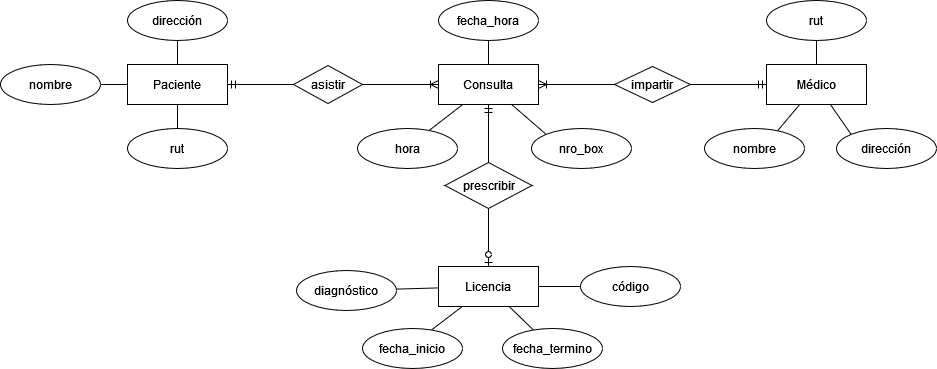

The diagram above was exported from draw.io. Its source (the exported page's mxGraphModel, read from the mxfile embedded in the PNG):
<mxGraphModel dx="1834" dy="754" grid="0" gridSize="10" guides="1" tooltips="1" connect="1" arrows="1" fold="1" page="0" pageScale="1" pageWidth="827" pageHeight="1169" background="#FFFFFF" math="0" shadow="0">
  <root>
    <mxCell id="0" />
    <mxCell id="1" parent="0" />
    <mxCell id="tfyHOBbm-XOSJxgPnprH-27" style="rounded=0;orthogonalLoop=1;jettySize=auto;html=1;entryX=0.69;entryY=0.1;entryDx=0;entryDy=0;endArrow=none;endFill=0;entryPerimeter=0;" edge="1" parent="1" source="tfyHOBbm-XOSJxgPnprH-1" target="tfyHOBbm-XOSJxgPnprH-3">
      <mxGeometry relative="1" as="geometry" />
    </mxCell>
    <mxCell id="tfyHOBbm-XOSJxgPnprH-28" style="rounded=0;orthogonalLoop=1;jettySize=auto;html=1;entryX=0.5;entryY=1;entryDx=0;entryDy=0;endArrow=none;endFill=0;" edge="1" parent="1" source="tfyHOBbm-XOSJxgPnprH-1" target="tfyHOBbm-XOSJxgPnprH-2">
      <mxGeometry relative="1" as="geometry" />
    </mxCell>
    <mxCell id="tfyHOBbm-XOSJxgPnprH-29" style="rounded=0;orthogonalLoop=1;jettySize=auto;html=1;entryX=0;entryY=0;entryDx=0;entryDy=0;endArrow=none;endFill=0;" edge="1" parent="1" source="tfyHOBbm-XOSJxgPnprH-1" target="tfyHOBbm-XOSJxgPnprH-4">
      <mxGeometry relative="1" as="geometry" />
    </mxCell>
    <mxCell id="tfyHOBbm-XOSJxgPnprH-1" value="Consulta" style="whiteSpace=wrap;html=1;align=center;" vertex="1" parent="1">
      <mxGeometry x="154" y="337" width="100" height="40" as="geometry" />
    </mxCell>
    <mxCell id="tfyHOBbm-XOSJxgPnprH-2" value="fecha_hora" style="ellipse;whiteSpace=wrap;html=1;align=center;" vertex="1" parent="1">
      <mxGeometry x="154" y="273" width="100" height="40" as="geometry" />
    </mxCell>
    <mxCell id="tfyHOBbm-XOSJxgPnprH-3" value="hora" style="ellipse;whiteSpace=wrap;html=1;align=center;" vertex="1" parent="1">
      <mxGeometry x="73" y="401" width="100" height="40" as="geometry" />
    </mxCell>
    <mxCell id="tfyHOBbm-XOSJxgPnprH-4" value="nro_box" style="ellipse;whiteSpace=wrap;html=1;align=center;" vertex="1" parent="1">
      <mxGeometry x="247" y="401" width="100" height="40" as="geometry" />
    </mxCell>
    <mxCell id="tfyHOBbm-XOSJxgPnprH-19" style="rounded=0;orthogonalLoop=1;jettySize=auto;html=1;entryX=1;entryY=0.5;entryDx=0;entryDy=0;endArrow=none;endFill=0;" edge="1" parent="1" source="tfyHOBbm-XOSJxgPnprH-5" target="tfyHOBbm-XOSJxgPnprH-6">
      <mxGeometry relative="1" as="geometry" />
    </mxCell>
    <mxCell id="tfyHOBbm-XOSJxgPnprH-20" value="" style="rounded=0;orthogonalLoop=1;jettySize=auto;html=1;endArrow=none;endFill=0;entryX=0.5;entryY=0;entryDx=0;entryDy=0;" edge="1" parent="1" source="tfyHOBbm-XOSJxgPnprH-5" target="tfyHOBbm-XOSJxgPnprH-43">
      <mxGeometry relative="1" as="geometry">
        <mxPoint x="-184.4598272854073" y="397.1643548887296" as="targetPoint" />
      </mxGeometry>
    </mxCell>
    <mxCell id="tfyHOBbm-XOSJxgPnprH-21" style="rounded=0;orthogonalLoop=1;jettySize=auto;html=1;endArrow=none;endFill=0;" edge="1" parent="1" source="tfyHOBbm-XOSJxgPnprH-5" target="tfyHOBbm-XOSJxgPnprH-8">
      <mxGeometry relative="1" as="geometry" />
    </mxCell>
    <mxCell id="tfyHOBbm-XOSJxgPnprH-5" value="Paciente" style="whiteSpace=wrap;html=1;align=center;" vertex="1" parent="1">
      <mxGeometry x="-157" y="337" width="100" height="40" as="geometry" />
    </mxCell>
    <mxCell id="tfyHOBbm-XOSJxgPnprH-6" value="nombre" style="ellipse;whiteSpace=wrap;html=1;align=center;" vertex="1" parent="1">
      <mxGeometry x="-284" y="337" width="100" height="40" as="geometry" />
    </mxCell>
    <mxCell id="tfyHOBbm-XOSJxgPnprH-8" value="dirección" style="ellipse;whiteSpace=wrap;html=1;align=center;" vertex="1" parent="1">
      <mxGeometry x="-157" y="273" width="100" height="40" as="geometry" />
    </mxCell>
    <mxCell id="tfyHOBbm-XOSJxgPnprH-36" style="rounded=0;orthogonalLoop=1;jettySize=auto;html=1;entryX=0;entryY=0.5;entryDx=0;entryDy=0;endArrow=none;endFill=0;" edge="1" parent="1" source="tfyHOBbm-XOSJxgPnprH-9" target="tfyHOBbm-XOSJxgPnprH-10">
      <mxGeometry relative="1" as="geometry" />
    </mxCell>
    <mxCell id="tfyHOBbm-XOSJxgPnprH-37" style="rounded=0;orthogonalLoop=1;jettySize=auto;html=1;endArrow=none;endFill=0;" edge="1" parent="1" source="tfyHOBbm-XOSJxgPnprH-9" target="tfyHOBbm-XOSJxgPnprH-11">
      <mxGeometry relative="1" as="geometry" />
    </mxCell>
    <mxCell id="tfyHOBbm-XOSJxgPnprH-38" style="rounded=0;orthogonalLoop=1;jettySize=auto;html=1;entryX=0.67;entryY=0.075;entryDx=0;entryDy=0;endArrow=none;endFill=0;entryPerimeter=0;" edge="1" parent="1" source="tfyHOBbm-XOSJxgPnprH-9" target="tfyHOBbm-XOSJxgPnprH-13">
      <mxGeometry relative="1" as="geometry" />
    </mxCell>
    <mxCell id="tfyHOBbm-XOSJxgPnprH-39" style="rounded=0;orthogonalLoop=1;jettySize=auto;html=1;endArrow=none;endFill=0;" edge="1" parent="1" source="tfyHOBbm-XOSJxgPnprH-9" target="tfyHOBbm-XOSJxgPnprH-14">
      <mxGeometry relative="1" as="geometry" />
    </mxCell>
    <mxCell id="tfyHOBbm-XOSJxgPnprH-9" value="Licencia" style="whiteSpace=wrap;html=1;align=center;" vertex="1" parent="1">
      <mxGeometry x="154" y="539" width="100" height="40" as="geometry" />
    </mxCell>
    <mxCell id="tfyHOBbm-XOSJxgPnprH-10" value="código" style="ellipse;whiteSpace=wrap;html=1;align=center;" vertex="1" parent="1">
      <mxGeometry x="296" y="539" width="100" height="40" as="geometry" />
    </mxCell>
    <mxCell id="tfyHOBbm-XOSJxgPnprH-11" value="diagnóstico" style="ellipse;whiteSpace=wrap;html=1;align=center;" vertex="1" parent="1">
      <mxGeometry x="12" y="543" width="100" height="40" as="geometry" />
    </mxCell>
    <mxCell id="tfyHOBbm-XOSJxgPnprH-13" value="fecha_inicio" style="ellipse;whiteSpace=wrap;html=1;align=center;" vertex="1" parent="1">
      <mxGeometry x="78" y="601" width="100" height="40" as="geometry" />
    </mxCell>
    <mxCell id="tfyHOBbm-XOSJxgPnprH-14" value="fecha_termino" style="ellipse;whiteSpace=wrap;html=1;align=center;" vertex="1" parent="1">
      <mxGeometry x="218" y="601" width="100" height="40" as="geometry" />
    </mxCell>
    <mxCell id="tfyHOBbm-XOSJxgPnprH-24" style="rounded=0;orthogonalLoop=1;jettySize=auto;html=1;endArrow=none;endFill=0;entryX=0.5;entryY=1;entryDx=0;entryDy=0;" edge="1" parent="1" source="tfyHOBbm-XOSJxgPnprH-15" target="tfyHOBbm-XOSJxgPnprH-33">
      <mxGeometry relative="1" as="geometry">
        <mxPoint x="532" y="313" as="targetPoint" />
      </mxGeometry>
    </mxCell>
    <mxCell id="tfyHOBbm-XOSJxgPnprH-25" style="rounded=0;orthogonalLoop=1;jettySize=auto;html=1;entryX=0;entryY=0;entryDx=0;entryDy=0;endArrow=none;endFill=0;" edge="1" parent="1" source="tfyHOBbm-XOSJxgPnprH-15" target="tfyHOBbm-XOSJxgPnprH-18">
      <mxGeometry relative="1" as="geometry" />
    </mxCell>
    <mxCell id="tfyHOBbm-XOSJxgPnprH-26" style="rounded=0;orthogonalLoop=1;jettySize=auto;html=1;entryX=0.7;entryY=0.15;entryDx=0;entryDy=0;endArrow=none;endFill=0;entryPerimeter=0;" edge="1" parent="1" source="tfyHOBbm-XOSJxgPnprH-15" target="tfyHOBbm-XOSJxgPnprH-17">
      <mxGeometry relative="1" as="geometry" />
    </mxCell>
    <mxCell id="tfyHOBbm-XOSJxgPnprH-15" value="Médico" style="whiteSpace=wrap;html=1;align=center;" vertex="1" parent="1">
      <mxGeometry x="482" y="337" width="100" height="40" as="geometry" />
    </mxCell>
    <mxCell id="tfyHOBbm-XOSJxgPnprH-17" value="nombre" style="ellipse;whiteSpace=wrap;html=1;align=center;" vertex="1" parent="1">
      <mxGeometry x="420" y="401" width="100" height="40" as="geometry" />
    </mxCell>
    <mxCell id="tfyHOBbm-XOSJxgPnprH-18" value="dirección" style="ellipse;whiteSpace=wrap;html=1;align=center;" vertex="1" parent="1">
      <mxGeometry x="552" y="401" width="100" height="40" as="geometry" />
    </mxCell>
    <mxCell id="tfyHOBbm-XOSJxgPnprH-22" value="asistir" style="shape=rhombus;perimeter=rhombusPerimeter;whiteSpace=wrap;html=1;align=center;" vertex="1" parent="1">
      <mxGeometry x="9" y="338" width="69" height="38" as="geometry" />
    </mxCell>
    <mxCell id="tfyHOBbm-XOSJxgPnprH-23" value="impartir" style="shape=rhombus;perimeter=rhombusPerimeter;whiteSpace=wrap;html=1;align=center;" vertex="1" parent="1">
      <mxGeometry x="330" y="339" width="76" height="36" as="geometry" />
    </mxCell>
    <mxCell id="tfyHOBbm-XOSJxgPnprH-30" value="" style="edgeStyle=entityRelationEdgeStyle;fontSize=12;html=1;endArrow=ERmandOne;rounded=0;entryX=1;entryY=0.5;entryDx=0;entryDy=0;exitX=0;exitY=0.5;exitDx=0;exitDy=0;" edge="1" parent="1" source="tfyHOBbm-XOSJxgPnprH-22" target="tfyHOBbm-XOSJxgPnprH-5">
      <mxGeometry width="100" height="100" relative="1" as="geometry">
        <mxPoint x="-33" y="511" as="sourcePoint" />
        <mxPoint x="67" y="411" as="targetPoint" />
      </mxGeometry>
    </mxCell>
    <mxCell id="tfyHOBbm-XOSJxgPnprH-31" value="" style="edgeStyle=entityRelationEdgeStyle;fontSize=12;html=1;endArrow=ERoneToMany;rounded=0;entryX=0;entryY=0.5;entryDx=0;entryDy=0;exitX=1;exitY=0.5;exitDx=0;exitDy=0;" edge="1" parent="1" source="tfyHOBbm-XOSJxgPnprH-22" target="tfyHOBbm-XOSJxgPnprH-1">
      <mxGeometry width="100" height="100" relative="1" as="geometry">
        <mxPoint x="90" y="524" as="sourcePoint" />
        <mxPoint x="190" y="424" as="targetPoint" />
      </mxGeometry>
    </mxCell>
    <mxCell id="tfyHOBbm-XOSJxgPnprH-33" value="rut" style="ellipse;whiteSpace=wrap;html=1;align=center;" vertex="1" parent="1">
      <mxGeometry x="482" y="273" width="100" height="40" as="geometry" />
    </mxCell>
    <mxCell id="tfyHOBbm-XOSJxgPnprH-34" value="" style="edgeStyle=entityRelationEdgeStyle;fontSize=12;html=1;endArrow=ERoneToMany;rounded=0;entryX=1;entryY=0.5;entryDx=0;entryDy=0;exitX=0;exitY=0.5;exitDx=0;exitDy=0;" edge="1" parent="1" source="tfyHOBbm-XOSJxgPnprH-23" target="tfyHOBbm-XOSJxgPnprH-1">
      <mxGeometry width="100" height="100" relative="1" as="geometry">
        <mxPoint x="367" y="547" as="sourcePoint" />
        <mxPoint x="467" y="447" as="targetPoint" />
      </mxGeometry>
    </mxCell>
    <mxCell id="tfyHOBbm-XOSJxgPnprH-35" value="" style="edgeStyle=entityRelationEdgeStyle;fontSize=12;html=1;endArrow=ERmandOne;rounded=0;entryX=0;entryY=0.5;entryDx=0;entryDy=0;exitX=1;exitY=0.5;exitDx=0;exitDy=0;" edge="1" parent="1" source="tfyHOBbm-XOSJxgPnprH-23" target="tfyHOBbm-XOSJxgPnprH-15">
      <mxGeometry width="100" height="100" relative="1" as="geometry">
        <mxPoint x="385" y="606" as="sourcePoint" />
        <mxPoint x="485" y="506" as="targetPoint" />
      </mxGeometry>
    </mxCell>
    <mxCell id="tfyHOBbm-XOSJxgPnprH-40" value="prescribir" style="shape=rhombus;perimeter=rhombusPerimeter;whiteSpace=wrap;html=1;align=center;" vertex="1" parent="1">
      <mxGeometry x="160.5" y="435" width="87" height="46" as="geometry" />
    </mxCell>
    <mxCell id="tfyHOBbm-XOSJxgPnprH-43" value="rut" style="ellipse;whiteSpace=wrap;html=1;align=center;" vertex="1" parent="1">
      <mxGeometry x="-157" y="401" width="100" height="40" as="geometry" />
    </mxCell>
    <mxCell id="tfyHOBbm-XOSJxgPnprH-47" value="" style="fontSize=12;html=1;endArrow=ERmandOne;rounded=0;entryX=0.5;entryY=1;entryDx=0;entryDy=0;exitX=0.5;exitY=0;exitDx=0;exitDy=0;" edge="1" parent="1" source="tfyHOBbm-XOSJxgPnprH-40" target="tfyHOBbm-XOSJxgPnprH-1">
      <mxGeometry width="100" height="100" relative="1" as="geometry">
        <mxPoint x="578" y="580" as="sourcePoint" />
        <mxPoint x="797" y="508" as="targetPoint" />
      </mxGeometry>
    </mxCell>
    <mxCell id="tfyHOBbm-XOSJxgPnprH-48" value="" style="fontSize=12;html=1;endArrow=ERzeroToOne;rounded=0;entryX=0.5;entryY=0;entryDx=0;entryDy=0;exitX=0.5;exitY=1;exitDx=0;exitDy=0;endFill=0;" edge="1" parent="1" source="tfyHOBbm-XOSJxgPnprH-40" target="tfyHOBbm-XOSJxgPnprH-9">
      <mxGeometry width="100" height="100" relative="1" as="geometry">
        <mxPoint x="162" y="797" as="sourcePoint" />
        <mxPoint x="262" y="697" as="targetPoint" />
      </mxGeometry>
    </mxCell>
  </root>
</mxGraphModel>